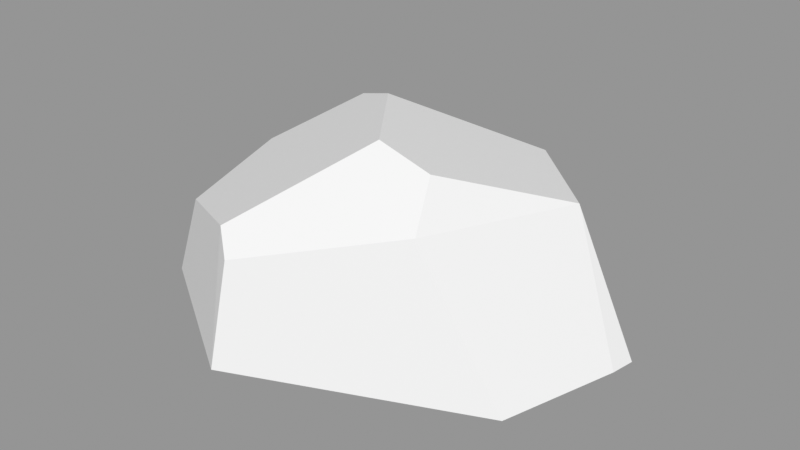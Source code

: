 # Source: Rock_Round_s_2C_03.blend  (saved by Blender 3.0.42; exported with 4.5.12 LTS)
import bpy
from mathutils import Matrix  # noqa: F401  (used for matrix-valued properties, if any)

bpy.ops.wm.read_factory_settings(use_empty=True)
scene = bpy.context.scene
scene.name = 'Scene'

# ---- images (referenced by path relative to the original .blend; pixels are not part of the script)
import os
ASSET_DIR = os.environ.get("B2B_ASSET_DIR", "")  # directory of the original .blend (textures are referenced by path, not embedded)
HERE = os.path.dirname(os.path.abspath(__file__))  # packed textures are extracted next to this script under _unpacked/

def load_image(name, relpath, width, height, colorspace="sRGB"):
    """Load a texture the original file referenced (path relative to the .blend, or extracted next to this script)."""
    p = next((c for c in (os.path.join(HERE, relpath), os.path.join(ASSET_DIR, relpath)) if relpath and os.path.exists(c)), "")
    if p:
        img = bpy.data.images.load(p, check_existing=True)
        img.name = name
    else:  # same state as the original file: an image datablock whose file is absent (Cycles renders it pink)
        img = bpy.data.images.new(name, width, height)
        img.source = "FILE"
        img.filepath = "//" + (relpath or name)
    img.colorspace_settings.name = colorspace
    return img
img_rocks_texture_atlas_1024x1024_png = load_image('Rocks_Texture_Atlas_1024x1024.png', 'Rocks_Texture_Atlas_1024x1024.png', 1024, 1024, 'sRGB')

# ---- materials (node trees are filled in below, after node groups)
mat_rocks_072 = bpy.data.materials.new('Rocks.072')
mat_rocks_072.use_transparent_shadow = False
mat_rocks_072.diffuse_color = (1.0, 1.0, 1.0, 1.0)
mat_rocks_072.roughness = 0.69
mat_rocks_072.specular_intensity = 0.0
mat_material_063 = bpy.data.materials.new('Material.063')
mat_material_063.use_transparent_shadow = False
mat_material_063.roughness = 0.5

# ---- material node trees
mat_rocks_072.use_nodes = True; mat_rocks_072.node_tree.nodes.clear()
_N = mat_rocks_072.node_tree.nodes; _L = mat_rocks_072.node_tree.links
n0 = _N.new('ShaderNodeBsdfPrincipled'); n0.name = 'Principled BSDF'; n0.location = (10, 300)
n0.distribution = 'GGX'
n0.subsurface_method = 'RANDOM_WALK_SKIN'
n0.inputs[2].default_value = 0.69
n0.inputs[3].default_value = 1.45
n0.inputs[4].default_value = 0.0
n0.inputs[13].default_value = 0.0
n1 = _N.new('ShaderNodeOutputMaterial'); n1.name = 'Material Output'; n1.location = (300, 300)
n2 = _N.new('ShaderNodeNormalMap'); n2.name = 'Normal Map'; n2.location = (-300, -300)
n2.label = 'Normal/Map'
n3 = _N.new('ShaderNodeTexImage'); n3.name = 'Image Texture'; n3.location = (-300, 600)
n3.image = img_rocks_texture_atlas_1024x1024_png
_L.new(n0.outputs[0], n1.inputs[0])
_L.new(n2.outputs[0], n0.inputs[5])
_L.new(n3.outputs[0], n0.inputs[0])
n1.is_active_output = True
mat_material_063.use_nodes = True; mat_material_063.node_tree.nodes.clear()
_N = mat_material_063.node_tree.nodes; _L = mat_material_063.node_tree.links
n0 = _N.new('ShaderNodeBsdfPrincipled'); n0.name = 'Principled BSDF'; n0.location = (10, 300)
n0.distribution = 'GGX'
n0.subsurface_method = 'RANDOM_WALK_SKIN'
n0.inputs[3].default_value = 1.45
n0.inputs[27].default_value = (0.0, 0.0, 0.0, 1.0)
n0.inputs[28].default_value = 1.0
n1 = _N.new('ShaderNodeOutputMaterial'); n1.name = 'Material Output'; n1.location = (300, 300)
n2 = _N.new('ShaderNodeNormalMap'); n2.name = 'Normal Map'; n2.location = (-300, -300)
n2.label = 'Normal/Map'
n2.inputs[0].default_value = 0.0
_L.new(n0.outputs[0], n1.inputs[0])
_L.new(n2.outputs[0], n0.inputs[5])
n1.is_active_output = True

# ---- meshes
me_rock_round_s_2c_03_002 = bpy.data.meshes.new('Rock_Round_s_2C_03.002')
me_rock_round_s_2c_03_002.from_pydata([(-0.2187, -0.04874, -0.09722), (-0.2002, -0.04881, 0.1039), (-0.01473, -0.04874, 0.2226), (0.3066, -0.04884, -0.06354), (-0.1542, -0.04873, -0.2015), (0.1178, -0.04912, -0.2358), (-0.07928, 0.07761, -0.1807), (0.09808, 0.07341, -0.2041), (-0.01063, 0.06861, 0.1968), (0.2615, -0.04873, 0.1033), (0.3017, -0.04882, -0.0348), (0.162, 0.117, 0.113), (0.125, 0.1046, -0.1634), (0.1431, 0.1605, 0.06738), (0.2256, 0.1036, -0.07215), (-0.1702, 0.08425, -0.02435), (-0.1692, 0.04984, 0.09842), (-0.07728, 0.1459, -0.08601), (-0.03663, 0.09065, 0.1766), (0.07447, 0.1761, 0.0618), (-0.01849, 0.1668, -0.06128), (0.08614, -0.08529, -0.1136), (0.003588, -0.08525, -0.004394)], [], [(15, 16, 20), (18, 16, 1, 2), (5, 12, 14, 3), (14, 13, 11), (16, 18, 19, 20), (10, 3, 14), (17, 20, 6), (12, 19, 13, 14), (7, 6, 20, 12), (17, 15, 20), (7, 12, 5), (5, 4, 6, 7), (20, 19, 12), (1, 16, 15, 0), (9, 10, 14, 11), (13, 19, 11), (2, 9, 11, 8), (8, 18, 2), (19, 18, 8, 11), (4, 0, 6), (0, 15, 17, 6), (1, 0, 22), (22, 21, 10, 9), (5, 21, 4), (0, 4, 21, 22), (3, 10, 21, 5), (2, 1, 22), (9, 2, 22)])
me_rock_round_s_2c_03_002.polygons.foreach_set('use_smooth', [True] * 28)
me_rock_round_s_2c_03_002.polygons.foreach_set('material_index', [1, 1, 1, 1, 1, 1, 1, 1, 1, 1, 1, 1, 1, 1, 1, 1, 1, 1, 1, 1, 1, 0, 0, 0, 0, 0, 0, 0])
_k = set([(0, 1), (0, 4), (0, 6), (0, 15), (0, 22), (1, 2), (1, 16), (1, 22), (2, 8), (2, 9), (2, 18), (2, 22), (3, 5), (3, 10), (3, 14), (4, 5), (4, 6), (4, 21), (5, 7), (5, 12), (5, 21), (6, 7), (6, 17), (6, 20), (7, 12), (8, 11), (8, 18), (9, 10), (9, 11), (9, 22), (10, 14), (10, 21), (11, 13), (11, 14), (12, 14), (12, 20), (13, 14), (13, 19), (15, 16), (15, 17), (16, 18), (17, 20), (18, 19), (19, 20), (21, 22)])
me_rock_round_s_2c_03_002.attributes.new('sharp_edge', 'BOOLEAN', 'EDGE').data.foreach_set('value', [ (min(e.vertices), max(e.vertices)) in _k for e in me_rock_round_s_2c_03_002.edges])
_uv = me_rock_round_s_2c_03_002.uv_layers.new(name='UVMap')
_uv.uv.foreach_set('vector', [14.76, 2.907, 14.81, 2.771, 14.92, 3.01, 14.99, 2.752, 14.81, 2.771, 14.7, 2.681, 14.99, 2.543, 14.99, 3.374, 15.03, 3.174, 15.19, 3.131, 15.31, 3.316, 15.19, 3.131, 15.12, 2.949, 15.17, 2.902, 14.81, 2.771, 14.99, 2.752, 15.05, 2.934, 14.92, 3.01, 15.43, 3.083, 15.43, 3.123, 15.19, 3.131, 14.85, 3.011, 14.92, 3.01, 14.77, 3.138, 15.03, 3.174, 15.05, 2.934, 15.12, 2.949, 15.19, 3.131, 14.98, 3.216, 14.77, 3.138, 14.92, 3.01, 15.03, 3.174, 14.85, 3.011, 14.76, 2.907, 14.92, 3.01, 14.98, 3.216, 15.03, 3.174, 14.99, 3.374, 14.99, 3.374, 14.64, 3.281, 14.77, 3.138, 14.98, 3.216, 14.92, 3.01, 15.05, 2.934, 15.03, 3.174, 14.7, 2.681, 14.81, 2.771, 14.76, 2.907, 14.56, 2.932, 15.4, 2.885, 15.43, 3.083, 15.19, 3.131, 15.17, 2.902, 15.12, 2.949, 15.05, 2.934, 15.17, 2.902, 15.12, 2.582, 15.4, 2.885, 15.17, 2.902, 15.02, 2.717, 15.02, 2.717, 14.99, 2.752, 14.99, 2.543, 15.05, 2.934, 14.99, 2.752, 15.02, 2.717, 15.17, 2.902, 14.56, 3.107, 14.56, 2.932, 14.77, 3.138, 14.56, 2.932, 14.76, 2.907, 14.85, 3.011, 14.77, 3.138, 14.65, 15.66, 14.56, 15.43, 14.85, 15.47, 14.85, 15.47, 14.91, 15.31, 15.19, 15.33, 15.19, 15.51, 14.91, 15.16, 14.91, 15.31, 14.6, 15.29, 14.56, 15.43, 14.6, 15.29, 14.91, 15.31, 14.85, 15.47, 15.19, 15.29, 15.19, 15.33, 14.91, 15.31, 14.91, 15.16, 14.91, 15.74, 14.65, 15.66, 14.85, 15.47, 15.19, 15.51, 14.91, 15.74, 14.85, 15.47])
me_rock_round_s_2c_03_002.materials.append(mat_rocks_072)
me_rock_round_s_2c_03_002.materials.append(mat_material_063)
me_rock_round_s_2c_03_002.use_remesh_fix_poles = True
me_rock_round_s_2c_03_002.use_remesh_preserve_attributes = False
me_rock_round_s_2c_03_002.update()
me_rock_round_s_2c_03_002.normals_split_custom_set([tuple(v) for v in zip(*[iter([-0.4158, 0.8749, 0.2484, -0.4158, 0.8749, 0.2484, -0.4158, 0.8749, 0.2484, -0.5341, 0.198, 0.8219, -0.5341, 0.198, 0.8219, -0.5341, 0.198, 0.8219, -0.5341, 0.198, 0.8219, 0.6422, 0.3017, -0.7047, 0.6422, 0.3017, -0.7047, 0.6422, 0.3017, -0.7047, 0.6422, 0.3017, -0.7047, 0.7836, 0.578, 0.2278, 0.7836, 0.578, 0.2278, 0.7836, 0.578, 0.2278, -0.4158, 0.8749, 0.2484, -0.4158, 0.8749, 0.2484, -0.4158, 0.8749, 0.2484, -0.4158, 0.8749, 0.2484, 0.8697, 0.4706, 0.1492, 0.8697, 0.4706, 0.1492, 0.8697, 0.4706, 0.1492, -0.0428, 0.8108, -0.5838, -0.0428, 0.8108, -0.5838, -0.0428, 0.8108, -0.5838, 0.2328, 0.9408, -0.2464, 0.2328, 0.9408, -0.2464, 0.2328, 0.9408, -0.2464, 0.2328, 0.9408, -0.2464, -0.05823, 0.813, -0.5794, -0.05823, 0.813, -0.5794, -0.05823, 0.813, -0.5794, -0.05823, 0.813, -0.5794, -0.4158, 0.8749, 0.2484, -0.4158, 0.8749, 0.2484, -0.4158, 0.8749, 0.2484, 0.685, 0.2841, -0.6708, 0.685, 0.2841, -0.6708, 0.685, 0.2841, -0.6708, -0.1214, 0.2306, -0.9654, -0.1214, 0.2306, -0.9654, -0.1214, 0.2306, -0.9654, -0.1214, 0.2306, -0.9654, 0.2328, 0.9408, -0.2464, 0.2328, 0.9408, -0.2464, 0.2328, 0.9408, -0.2464, -0.9497, 0.3001, 0.08901, -0.9497, 0.3001, 0.08901, -0.9497, 0.3001, 0.08901, -0.9497, 0.3001, 0.08901, 0.8385, 0.4845, 0.2493, 0.8385, 0.4845, 0.2493, 0.8385, 0.4845, 0.2493, 0.8385, 0.4845, 0.2493, 0.1138, 0.7413, 0.6615, 0.1138, 0.7413, 0.6615, 0.1138, 0.7413, 0.6615, 0.3891, 0.1824, 0.903, 0.3891, 0.1824, 0.903, 0.3891, 0.1824, 0.903, 0.3891, 0.1824, 0.903, -0.4882, 0.2032, 0.8488, -0.4882, 0.2032, 0.8488, -0.4882, 0.2032, 0.8488, 0.1138, 0.7413, 0.6615, 0.1138, 0.7413, 0.6615, 0.1138, 0.7413, 0.6615, 0.1138, 0.7413, 0.6615, -0.7322, 0.5085, -0.4532, -0.7322, 0.5085, -0.4532, -0.7322, 0.5085, -0.4532, -0.7148, 0.5447, -0.4386, -0.7148, 0.5447, -0.4386, -0.7148, 0.5447, -0.4386, -0.7148, 0.5447, -0.4386, -0.1682, -0.9856, 0.01514, -0.1682, -0.9856, 0.01514, -0.1682, -0.9856, 0.01514, 0.1275, -0.9898, 0.0638, 0.1275, -0.9898, 0.0638, 0.1275, -0.9898, 0.0638, 0.1275, -0.9898, 0.0638, -0.03829, -0.9554, -0.2928, -0.03829, -0.9554, -0.2928, -0.03829, -0.9554, -0.2928, -0.1231, -0.9888, -0.08468, -0.1231, -0.9888, -0.08468, -0.1231, -0.9888, -0.08468, -0.1231, -0.9888, -0.08468, 0.2005, -0.9627, -0.1819, 0.2005, -0.9627, -0.1819, 0.2005, -0.9627, -0.1819, 0.2005, -0.9627, -0.1819, -0.09594, -0.9839, 0.1505, -0.09594, -0.9839, 0.1505, -0.09594, -0.9839, 0.1505, 0.07085, -0.9839, 0.164, 0.07085, -0.9839, 0.164, 0.07085, -0.9839, 0.164])] * 3)])

# ---- objects
ob_rock_round_s_2c_03 = bpy.data.objects.new('Rock_Round_s_2C_03', me_rock_round_s_2c_03_002)

# ---- transforms, parenting, visibility, modifiers, constraints
ob_rock_round_s_2c_03.location = (0.0, 0.0, 0.0)
ob_rock_round_s_2c_03.rotation_euler = (1.571, -0.0, 0.0)
ob_rock_round_s_2c_03.color = (0.8, 0.8, 0.8, 1.0)

# ---- collection membership
scene.collection.objects.link(ob_rock_round_s_2c_03)

# ---- scene / render settings (as saved in the file)
scene.frame_start = 1; scene.frame_end = 250; scene.frame_set(1)
scene.render.engine = 'BLENDER_EEVEE_NEXT'
scene.cycles.sampling_pattern = 'TABULATED_SOBOL'
scene.cycles.use_light_tree = False
scene.view_settings.view_transform = 'Standard'
bpy.context.view_layer.update()

# ---- added for rendering (the .blend has no active camera and no usable light): camera, sun + grey world if the file has none
cam_auto = bpy.data.cameras.new('AutoCamera')
cam_auto.lens = 50.0
cam_auto.sensor_width = 36.0
cam_auto.clip_end = 1000.0
ob_auto_camera = bpy.data.objects.new('AutoCamera', cam_auto)
scene.collection.objects.link(ob_auto_camera)
ob_auto_camera.location = (0.732851, -0.820064, 0.596494)
ob_auto_camera.rotation_euler = (1.09748, -7.21219e-08, 0.694738)
scene.camera = ob_auto_camera
light_auto_sun = bpy.data.lights.new('AutoSun', 'SUN')
light_auto_sun.energy = 3.0
light_auto_sun.angle = 0.0523599
ob_auto_sun = bpy.data.objects.new('AutoSun', light_auto_sun)
scene.collection.objects.link(ob_auto_sun)
ob_auto_sun.rotation_euler = (0.872665, 0.174533, 0.523599)
if scene.world is None:
    world_auto = bpy.data.worlds.new('AutoWorld')
    world_auto.color = (0.3, 0.3, 0.3)
    scene.world = world_auto
bpy.context.view_layer.update()
